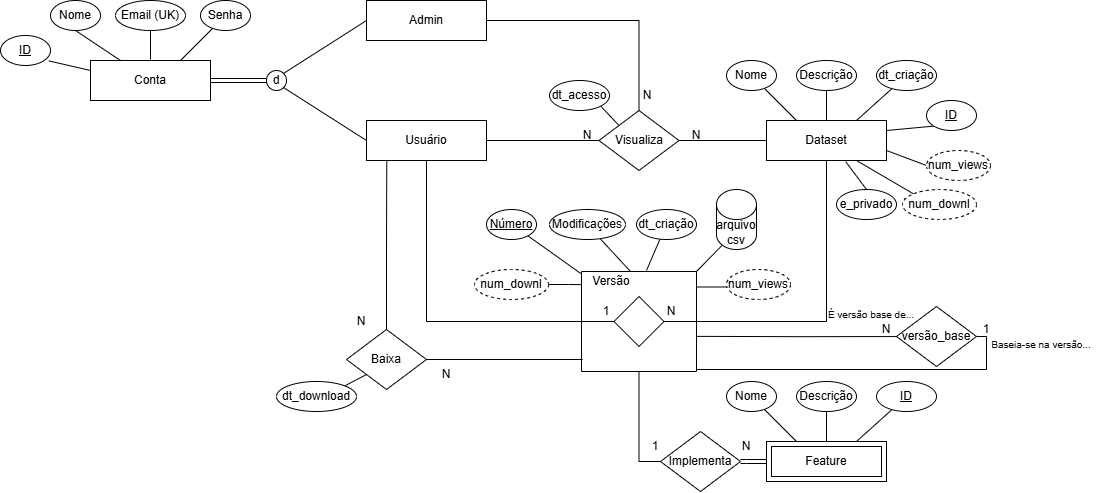

The diagram above was exported from draw.io. Its source (the exported page's mxGraphModel, read from the mxfile embedded in the PNG):
<mxGraphModel dx="2237" dy="765" grid="1" gridSize="10" guides="1" tooltips="1" connect="1" arrows="1" fold="1" page="1" pageScale="1" pageWidth="827" pageHeight="1169" math="0" shadow="0">
  <root>
    <mxCell id="0" />
    <mxCell id="1" parent="0" />
    <mxCell id="seOUyESWp4VtAZGn2gAH-27" edge="1" parent="1" source="seOUyESWp4VtAZGn2gAH-1" style="rounded=0;orthogonalLoop=1;jettySize=auto;html=1;entryX=0;entryY=0.5;entryDx=0;entryDy=0;endArrow=none;endFill=0;edgeStyle=orthogonalEdgeStyle;exitX=0.5;exitY=1;exitDx=0;exitDy=0;" target="seOUyESWp4VtAZGn2gAH-26">
      <mxGeometry relative="1" as="geometry" />
    </mxCell>
    <mxCell id="seOUyESWp4VtAZGn2gAH-1" parent="1" style="rounded=0;whiteSpace=wrap;html=1;" value="Usuário" vertex="1">
      <mxGeometry height="40" width="120" x="-461" y="120" as="geometry" />
    </mxCell>
    <mxCell id="l9FGHnitvCqdviF3T4Lz-34" edge="1" parent="1" source="seOUyESWp4VtAZGn2gAH-2" style="rounded=0;orthogonalLoop=1;jettySize=auto;html=1;exitX=0.75;exitY=1;exitDx=0;exitDy=0;entryX=0;entryY=0;entryDx=0;entryDy=0;endArrow=none;endFill=0;" target="l9FGHnitvCqdviF3T4Lz-33">
      <mxGeometry relative="1" as="geometry" />
    </mxCell>
    <mxCell id="l9FGHnitvCqdviF3T4Lz-35" edge="1" parent="1" source="seOUyESWp4VtAZGn2gAH-2" style="rounded=0;orthogonalLoop=1;jettySize=auto;html=1;exitX=1;exitY=0.75;exitDx=0;exitDy=0;entryX=0;entryY=0.5;entryDx=0;entryDy=0;endArrow=none;endFill=0;" target="l9FGHnitvCqdviF3T4Lz-32">
      <mxGeometry relative="1" as="geometry" />
    </mxCell>
    <mxCell id="seOUyESWp4VtAZGn2gAH-2" parent="1" style="rounded=0;whiteSpace=wrap;html=1;" value="Dataset" vertex="1">
      <mxGeometry height="40" width="120" x="-61" y="120" as="geometry" />
    </mxCell>
    <mxCell id="seOUyESWp4VtAZGn2gAH-21" edge="1" parent="1" source="seOUyESWp4VtAZGn2gAH-17" style="rounded=0;orthogonalLoop=1;jettySize=auto;html=1;entryX=0.25;entryY=0;entryDx=0;entryDy=0;startArrow=none;startFill=0;endArrow=none;endFill=0;" target="seOUyESWp4VtAZGn2gAH-2">
      <mxGeometry relative="1" as="geometry" />
    </mxCell>
    <mxCell id="seOUyESWp4VtAZGn2gAH-17" parent="1" style="ellipse;whiteSpace=wrap;html=1;" value="Nome" vertex="1">
      <mxGeometry height="30" width="50" x="-101" y="60" as="geometry" />
    </mxCell>
    <mxCell id="seOUyESWp4VtAZGn2gAH-22" edge="1" parent="1" source="seOUyESWp4VtAZGn2gAH-18" style="rounded=0;orthogonalLoop=1;jettySize=auto;html=1;entryX=0.5;entryY=0;entryDx=0;entryDy=0;endArrow=none;endFill=0;" target="seOUyESWp4VtAZGn2gAH-2">
      <mxGeometry relative="1" as="geometry" />
    </mxCell>
    <mxCell id="seOUyESWp4VtAZGn2gAH-18" parent="1" style="ellipse;whiteSpace=wrap;html=1;" value="Descrição" vertex="1">
      <mxGeometry height="30" width="60" x="-31" y="60" as="geometry" />
    </mxCell>
    <mxCell id="seOUyESWp4VtAZGn2gAH-23" edge="1" parent="1" source="seOUyESWp4VtAZGn2gAH-19" style="rounded=0;orthogonalLoop=1;jettySize=auto;html=1;entryX=0.75;entryY=0;entryDx=0;entryDy=0;endArrow=none;endFill=0;" target="seOUyESWp4VtAZGn2gAH-2">
      <mxGeometry relative="1" as="geometry" />
    </mxCell>
    <mxCell id="seOUyESWp4VtAZGn2gAH-19" parent="1" style="ellipse;whiteSpace=wrap;html=1;" value="dt_criação" vertex="1">
      <mxGeometry height="30" width="60" x="49" y="60" as="geometry" />
    </mxCell>
    <mxCell id="seOUyESWp4VtAZGn2gAH-24" edge="1" parent="1" source="seOUyESWp4VtAZGn2gAH-20" style="rounded=0;orthogonalLoop=1;jettySize=auto;html=1;exitX=0;exitY=1;exitDx=0;exitDy=0;entryX=1;entryY=0.25;entryDx=0;entryDy=0;endArrow=none;endFill=0;" target="seOUyESWp4VtAZGn2gAH-2">
      <mxGeometry relative="1" as="geometry" />
    </mxCell>
    <mxCell id="seOUyESWp4VtAZGn2gAH-20" parent="1" style="ellipse;whiteSpace=wrap;html=1;" value="&lt;u&gt;ID&lt;/u&gt;" vertex="1">
      <mxGeometry height="30" width="50" x="99" y="100" as="geometry" />
    </mxCell>
    <mxCell id="seOUyESWp4VtAZGn2gAH-28" edge="1" parent="1" source="seOUyESWp4VtAZGn2gAH-26" style="rounded=0;orthogonalLoop=1;jettySize=auto;html=1;exitX=1;exitY=0.5;exitDx=0;exitDy=0;entryX=0.5;entryY=1;entryDx=0;entryDy=0;endArrow=none;endFill=0;edgeStyle=orthogonalEdgeStyle;" target="seOUyESWp4VtAZGn2gAH-2">
      <mxGeometry relative="1" as="geometry" />
    </mxCell>
    <mxCell id="seOUyESWp4VtAZGn2gAH-37" edge="1" parent="1" source="seOUyESWp4VtAZGn2gAH-30" style="edgeStyle=orthogonalEdgeStyle;rounded=0;orthogonalLoop=1;jettySize=auto;html=1;exitX=0.5;exitY=1;exitDx=0;exitDy=0;entryX=0;entryY=0.5;entryDx=0;entryDy=0;endArrow=none;endFill=0;" target="seOUyESWp4VtAZGn2gAH-35">
      <mxGeometry relative="1" as="geometry" />
    </mxCell>
    <mxCell id="seOUyESWp4VtAZGn2gAH-30" parent="1" style="swimlane;startSize=0;" value="" vertex="1">
      <mxGeometry height="100" width="115" x="-246" y="271" as="geometry">
        <mxRectangle height="40" width="50" x="335" y="50" as="alternateBounds" />
      </mxGeometry>
    </mxCell>
    <mxCell id="seOUyESWp4VtAZGn2gAH-33" parent="seOUyESWp4VtAZGn2gAH-30" style="text;html=1;whiteSpace=wrap;strokeColor=none;fillColor=none;align=center;verticalAlign=middle;rounded=0;" value="Versão" vertex="1">
      <mxGeometry height="30" width="60" y="-5" as="geometry" />
    </mxCell>
    <mxCell id="seOUyESWp4VtAZGn2gAH-55" parent="seOUyESWp4VtAZGn2gAH-30" style="text;html=1;whiteSpace=wrap;strokeColor=none;fillColor=none;align=center;verticalAlign=middle;rounded=0;" value="1" vertex="1">
      <mxGeometry height="30" width="60" x="-5" y="25" as="geometry" />
    </mxCell>
    <mxCell id="seOUyESWp4VtAZGn2gAH-56" parent="seOUyESWp4VtAZGn2gAH-30" style="text;html=1;whiteSpace=wrap;strokeColor=none;fillColor=none;align=center;verticalAlign=middle;rounded=0;" value="N" vertex="1">
      <mxGeometry height="30" width="60" x="60" y="25" as="geometry" />
    </mxCell>
    <mxCell id="seOUyESWp4VtAZGn2gAH-26" parent="seOUyESWp4VtAZGn2gAH-30" style="rhombus;whiteSpace=wrap;html=1;" value="" vertex="1">
      <mxGeometry height="50" width="50" x="32.5" y="25" as="geometry" />
    </mxCell>
    <mxCell id="seOUyESWp4VtAZGn2gAH-39" edge="1" parent="1" source="seOUyESWp4VtAZGn2gAH-35" style="edgeStyle=orthogonalEdgeStyle;rounded=0;orthogonalLoop=1;jettySize=auto;html=1;entryX=0;entryY=0.5;entryDx=0;entryDy=0;endArrow=none;endFill=0;shape=link;" target="seOUyESWp4VtAZGn2gAH-38">
      <mxGeometry relative="1" as="geometry" />
    </mxCell>
    <mxCell id="seOUyESWp4VtAZGn2gAH-35" parent="1" style="rhombus;whiteSpace=wrap;html=1;" value="Implementa" vertex="1">
      <mxGeometry height="60" width="80" x="-167" y="431" as="geometry" />
    </mxCell>
    <mxCell id="seOUyESWp4VtAZGn2gAH-38" parent="1" style="shape=ext;margin=3;double=1;whiteSpace=wrap;html=1;align=center;" value="Feature" vertex="1">
      <mxGeometry height="40" width="120" x="-61" y="441" as="geometry" />
    </mxCell>
    <mxCell id="seOUyESWp4VtAZGn2gAH-40" edge="1" parent="1" source="seOUyESWp4VtAZGn2gAH-41" style="rounded=0;orthogonalLoop=1;jettySize=auto;html=1;entryX=0.25;entryY=0;entryDx=0;entryDy=0;startArrow=none;startFill=0;endArrow=none;endFill=0;">
      <mxGeometry relative="1" as="geometry">
        <mxPoint x="-31" y="441" as="targetPoint" />
      </mxGeometry>
    </mxCell>
    <mxCell id="seOUyESWp4VtAZGn2gAH-41" parent="1" style="ellipse;whiteSpace=wrap;html=1;" value="Nome" vertex="1">
      <mxGeometry height="30" width="50" x="-101" y="381" as="geometry" />
    </mxCell>
    <mxCell id="seOUyESWp4VtAZGn2gAH-42" edge="1" parent="1" source="seOUyESWp4VtAZGn2gAH-43" style="rounded=0;orthogonalLoop=1;jettySize=auto;html=1;entryX=0.5;entryY=0;entryDx=0;entryDy=0;endArrow=none;endFill=0;" target="seOUyESWp4VtAZGn2gAH-38">
      <mxGeometry relative="1" as="geometry">
        <mxPoint x="-1" y="260" as="targetPoint" />
      </mxGeometry>
    </mxCell>
    <mxCell id="seOUyESWp4VtAZGn2gAH-43" parent="1" style="ellipse;whiteSpace=wrap;html=1;" value="Descrição" vertex="1">
      <mxGeometry height="30" width="60" x="-31" y="381" as="geometry" />
    </mxCell>
    <mxCell id="seOUyESWp4VtAZGn2gAH-44" edge="1" parent="1" source="seOUyESWp4VtAZGn2gAH-45" style="rounded=0;orthogonalLoop=1;jettySize=auto;html=1;entryX=0.75;entryY=0;entryDx=0;entryDy=0;endArrow=none;endFill=0;">
      <mxGeometry relative="1" as="geometry">
        <mxPoint x="29" y="441" as="targetPoint" />
      </mxGeometry>
    </mxCell>
    <mxCell id="seOUyESWp4VtAZGn2gAH-45" parent="1" style="ellipse;whiteSpace=wrap;html=1;" value="&lt;u&gt;ID&lt;/u&gt;" vertex="1">
      <mxGeometry height="30" width="60" x="49" y="381" as="geometry" />
    </mxCell>
    <mxCell id="seOUyESWp4VtAZGn2gAH-46" edge="1" parent="1" source="seOUyESWp4VtAZGn2gAH-47" style="rounded=0;orthogonalLoop=1;jettySize=auto;html=1;entryX=0;entryY=0.25;entryDx=0;entryDy=0;startArrow=none;startFill=0;endArrow=none;endFill=0;" target="seOUyESWp4VtAZGn2gAH-33">
      <mxGeometry relative="1" as="geometry">
        <mxPoint x="-227" y="271" as="targetPoint" />
      </mxGeometry>
    </mxCell>
    <mxCell id="seOUyESWp4VtAZGn2gAH-47" parent="1" style="ellipse;whiteSpace=wrap;html=1;" value="&lt;u&gt;Número&lt;/u&gt;" vertex="1">
      <mxGeometry height="30" width="50" x="-341" y="209" as="geometry" />
    </mxCell>
    <mxCell id="seOUyESWp4VtAZGn2gAH-48" edge="1" parent="1" source="seOUyESWp4VtAZGn2gAH-49" style="rounded=0;orthogonalLoop=1;jettySize=auto;html=1;entryX=0.5;entryY=0;entryDx=0;entryDy=0;endArrow=none;endFill=0;">
      <mxGeometry relative="1" as="geometry">
        <mxPoint x="-197" y="271" as="targetPoint" />
      </mxGeometry>
    </mxCell>
    <mxCell id="seOUyESWp4VtAZGn2gAH-49" parent="1" style="ellipse;whiteSpace=wrap;html=1;" value="Modificações" vertex="1">
      <mxGeometry height="30" width="76" x="-278" y="209" as="geometry" />
    </mxCell>
    <mxCell id="seOUyESWp4VtAZGn2gAH-50" edge="1" parent="1" source="seOUyESWp4VtAZGn2gAH-51" style="rounded=0;orthogonalLoop=1;jettySize=auto;html=1;endArrow=none;endFill=0;">
      <mxGeometry relative="1" as="geometry">
        <mxPoint x="-181" y="270" as="targetPoint" />
      </mxGeometry>
    </mxCell>
    <mxCell id="seOUyESWp4VtAZGn2gAH-51" parent="1" style="ellipse;whiteSpace=wrap;html=1;" value="dt_criação" vertex="1">
      <mxGeometry height="30" width="60" x="-191" y="209" as="geometry" />
    </mxCell>
    <mxCell id="seOUyESWp4VtAZGn2gAH-54" edge="1" parent="1" source="seOUyESWp4VtAZGn2gAH-53" style="rounded=0;orthogonalLoop=1;jettySize=auto;html=1;exitX=0.145;exitY=1;exitDx=0;exitDy=-4.35;exitPerimeter=0;entryX=1;entryY=0;entryDx=0;entryDy=0;endArrow=none;endFill=0;" target="seOUyESWp4VtAZGn2gAH-30">
      <mxGeometry relative="1" as="geometry" />
    </mxCell>
    <mxCell id="seOUyESWp4VtAZGn2gAH-53" parent="1" style="shape=cylinder3;whiteSpace=wrap;html=1;boundedLbl=1;backgroundOutline=1;size=15;" value="arquivo csv" vertex="1">
      <mxGeometry height="60" width="40" x="-111" y="189" as="geometry" />
    </mxCell>
    <mxCell id="seOUyESWp4VtAZGn2gAH-57" parent="1" style="text;html=1;whiteSpace=wrap;strokeColor=none;fillColor=none;align=center;verticalAlign=middle;rounded=0;" value="1" vertex="1">
      <mxGeometry height="30" width="60" x="-202" y="431" as="geometry" />
    </mxCell>
    <mxCell id="seOUyESWp4VtAZGn2gAH-59" parent="1" style="text;html=1;whiteSpace=wrap;strokeColor=none;fillColor=none;align=center;verticalAlign=middle;rounded=0;" value="N" vertex="1">
      <mxGeometry height="30" width="60" x="-111" y="431" as="geometry" />
    </mxCell>
    <mxCell id="seOUyESWp4VtAZGn2gAH-62" edge="1" parent="1" source="seOUyESWp4VtAZGn2gAH-61" style="edgeStyle=orthogonalEdgeStyle;rounded=0;orthogonalLoop=1;jettySize=auto;html=1;entryX=0;entryY=0.5;entryDx=0;entryDy=0;endArrow=none;endFill=0;" target="seOUyESWp4VtAZGn2gAH-2">
      <mxGeometry relative="1" as="geometry" />
    </mxCell>
    <mxCell id="seOUyESWp4VtAZGn2gAH-63" edge="1" parent="1" source="seOUyESWp4VtAZGn2gAH-61" style="edgeStyle=orthogonalEdgeStyle;rounded=0;orthogonalLoop=1;jettySize=auto;html=1;endArrow=none;endFill=0;" target="seOUyESWp4VtAZGn2gAH-1">
      <mxGeometry relative="1" as="geometry" />
    </mxCell>
    <mxCell id="seOUyESWp4VtAZGn2gAH-61" parent="1" style="rhombus;whiteSpace=wrap;html=1;" value="Visualiza" vertex="1">
      <mxGeometry height="60" width="80" x="-228.5" y="110" as="geometry" />
    </mxCell>
    <mxCell id="seOUyESWp4VtAZGn2gAH-66" edge="1" parent="1" source="seOUyESWp4VtAZGn2gAH-65" style="rounded=0;orthogonalLoop=1;jettySize=auto;html=1;exitX=1;exitY=1;exitDx=0;exitDy=0;entryX=0;entryY=0;entryDx=0;entryDy=0;endArrow=none;endFill=0;" target="seOUyESWp4VtAZGn2gAH-61">
      <mxGeometry relative="1" as="geometry" />
    </mxCell>
    <mxCell id="seOUyESWp4VtAZGn2gAH-65" parent="1" style="ellipse;whiteSpace=wrap;html=1;" value="dt_acesso" vertex="1">
      <mxGeometry height="30" width="60" x="-278" y="80" as="geometry" />
    </mxCell>
    <mxCell id="l9FGHnitvCqdviF3T4Lz-1" parent="1" style="rhombus;whiteSpace=wrap;html=1;" value="Baixa" vertex="1">
      <mxGeometry height="60" width="80" x="-481" y="329" as="geometry" />
    </mxCell>
    <mxCell id="l9FGHnitvCqdviF3T4Lz-2" edge="1" parent="1" source="l9FGHnitvCqdviF3T4Lz-1" style="edgeStyle=orthogonalEdgeStyle;rounded=0;orthogonalLoop=1;jettySize=auto;html=1;entryX=0.01;entryY=0.88;entryDx=0;entryDy=0;entryPerimeter=0;endArrow=none;endFill=0;" target="seOUyESWp4VtAZGn2gAH-30">
      <mxGeometry relative="1" as="geometry" />
    </mxCell>
    <mxCell id="l9FGHnitvCqdviF3T4Lz-3" edge="1" parent="1" source="l9FGHnitvCqdviF3T4Lz-1" style="edgeStyle=orthogonalEdgeStyle;rounded=0;orthogonalLoop=1;jettySize=auto;html=1;entryX=0.169;entryY=0.99;entryDx=0;entryDy=0;entryPerimeter=0;endArrow=none;endFill=0;" target="seOUyESWp4VtAZGn2gAH-1">
      <mxGeometry relative="1" as="geometry" />
    </mxCell>
    <mxCell id="l9FGHnitvCqdviF3T4Lz-4" parent="1" style="text;html=1;whiteSpace=wrap;strokeColor=none;fillColor=none;align=center;verticalAlign=middle;rounded=0;" value="N" vertex="1">
      <mxGeometry height="30" width="60" x="-496" y="306" as="geometry" />
    </mxCell>
    <mxCell id="l9FGHnitvCqdviF3T4Lz-5" parent="1" style="text;html=1;whiteSpace=wrap;strokeColor=none;fillColor=none;align=center;verticalAlign=middle;rounded=0;" value="N" vertex="1">
      <mxGeometry height="30" width="60" x="-411" y="359" as="geometry" />
    </mxCell>
    <mxCell id="l9FGHnitvCqdviF3T4Lz-7" edge="1" parent="1" source="l9FGHnitvCqdviF3T4Lz-6" style="rounded=0;orthogonalLoop=1;jettySize=auto;html=1;exitX=1;exitY=0;exitDx=0;exitDy=0;entryX=0;entryY=1;entryDx=0;entryDy=0;endArrow=none;endFill=0;" target="l9FGHnitvCqdviF3T4Lz-1">
      <mxGeometry relative="1" as="geometry" />
    </mxCell>
    <mxCell id="l9FGHnitvCqdviF3T4Lz-6" parent="1" style="ellipse;whiteSpace=wrap;html=1;" value="dt_download" vertex="1">
      <mxGeometry height="30" width="80" x="-551" y="381" as="geometry" />
    </mxCell>
    <mxCell id="l9FGHnitvCqdviF3T4Lz-8" parent="1" style="text;html=1;whiteSpace=wrap;strokeColor=none;fillColor=none;align=center;verticalAlign=middle;rounded=0;" value="N" vertex="1">
      <mxGeometry height="30" width="60" x="-270" y="120" as="geometry" />
    </mxCell>
    <mxCell id="l9FGHnitvCqdviF3T4Lz-9" parent="1" style="text;html=1;whiteSpace=wrap;strokeColor=none;fillColor=none;align=center;verticalAlign=middle;rounded=0;" value="N" vertex="1">
      <mxGeometry height="30" width="60" x="-161" y="120" as="geometry" />
    </mxCell>
    <mxCell id="l9FGHnitvCqdviF3T4Lz-15" edge="1" parent="1" source="l9FGHnitvCqdviF3T4Lz-10" style="edgeStyle=orthogonalEdgeStyle;rounded=0;orthogonalLoop=1;jettySize=auto;html=1;entryX=0.996;entryY=0.98;entryDx=0;entryDy=0;entryPerimeter=0;endArrow=none;endFill=0;" target="seOUyESWp4VtAZGn2gAH-30">
      <mxGeometry relative="1" as="geometry">
        <Array as="points">
          <mxPoint x="159" y="336" />
          <mxPoint x="159" y="369" />
        </Array>
        <mxPoint x="169" y="379" as="targetPoint" />
      </mxGeometry>
    </mxCell>
    <mxCell id="l9FGHnitvCqdviF3T4Lz-10" parent="1" style="rhombus;whiteSpace=wrap;html=1;" value="versão_base" vertex="1">
      <mxGeometry height="60" width="80" x="69" y="306" as="geometry" />
    </mxCell>
    <mxCell id="l9FGHnitvCqdviF3T4Lz-12" edge="1" parent="1" style="edgeStyle=orthogonalEdgeStyle;rounded=0;orthogonalLoop=1;jettySize=auto;html=1;entryX=0.995;entryY=0.648;entryDx=0;entryDy=0;entryPerimeter=0;endArrow=none;endFill=0;">
      <mxGeometry relative="1" as="geometry">
        <mxPoint x="69.57000000000005" y="336.06" as="sourcePoint" />
        <mxPoint x="-131.00499999999994" y="335.86" as="targetPoint" />
      </mxGeometry>
    </mxCell>
    <mxCell id="l9FGHnitvCqdviF3T4Lz-16" parent="1" style="text;html=1;whiteSpace=wrap;strokeColor=none;fillColor=none;align=center;verticalAlign=middle;rounded=0;" value="&lt;font style=&quot;font-size: 10px;&quot;&gt;É versão base de...&lt;/font&gt;" vertex="1">
      <mxGeometry height="30" width="90" x="-1" y="299" as="geometry" />
    </mxCell>
    <mxCell id="l9FGHnitvCqdviF3T4Lz-17" parent="1" style="text;html=1;whiteSpace=wrap;strokeColor=none;fillColor=none;align=center;verticalAlign=middle;rounded=0;" value="&lt;span style=&quot;font-size: 10px;&quot;&gt;Baseia-se na versão...&lt;/span&gt;" vertex="1">
      <mxGeometry height="30" width="110" x="159" y="329" as="geometry" />
    </mxCell>
    <mxCell id="l9FGHnitvCqdviF3T4Lz-20" parent="1" style="text;html=1;whiteSpace=wrap;strokeColor=none;fillColor=none;align=center;verticalAlign=middle;rounded=0;" value="N" vertex="1">
      <mxGeometry height="30" width="60" x="29" y="314" as="geometry" />
    </mxCell>
    <mxCell id="l9FGHnitvCqdviF3T4Lz-21" parent="1" style="text;html=1;whiteSpace=wrap;strokeColor=none;fillColor=none;align=center;verticalAlign=middle;rounded=0;" value="1" vertex="1">
      <mxGeometry height="30" width="60" x="129" y="314" as="geometry" />
    </mxCell>
    <mxCell id="l9FGHnitvCqdviF3T4Lz-32" parent="1" style="ellipse;whiteSpace=wrap;html=1;fontStyle=0;dashed=1;" value="num_views" vertex="1">
      <mxGeometry height="30" width="64" x="99" y="150" as="geometry" />
    </mxCell>
    <mxCell id="l9FGHnitvCqdviF3T4Lz-33" parent="1" style="ellipse;whiteSpace=wrap;html=1;dashed=1;" value="num_downl" vertex="1">
      <mxGeometry height="30" width="74" x="75" y="189" as="geometry" />
    </mxCell>
    <mxCell id="l9FGHnitvCqdviF3T4Lz-54" edge="1" parent="1" source="l9FGHnitvCqdviF3T4Lz-40" style="edgeStyle=orthogonalEdgeStyle;rounded=0;orthogonalLoop=1;jettySize=auto;html=1;entryX=0;entryY=0.5;entryDx=0;entryDy=0;endArrow=none;endFill=0;shape=link;" target="l9FGHnitvCqdviF3T4Lz-52">
      <mxGeometry relative="1" as="geometry" />
    </mxCell>
    <mxCell id="l9FGHnitvCqdviF3T4Lz-40" parent="1" style="rounded=0;whiteSpace=wrap;html=1;" value="Conta" vertex="1">
      <mxGeometry height="40" width="120" x="-737" y="60" as="geometry" />
    </mxCell>
    <mxCell id="l9FGHnitvCqdviF3T4Lz-41" edge="1" parent="1" source="l9FGHnitvCqdviF3T4Lz-42" style="rounded=0;orthogonalLoop=1;jettySize=auto;html=1;exitX=0.5;exitY=1;exitDx=0;exitDy=0;entryX=0.25;entryY=0;entryDx=0;entryDy=0;endArrow=none;endFill=0;" target="l9FGHnitvCqdviF3T4Lz-40">
      <mxGeometry relative="1" as="geometry" />
    </mxCell>
    <mxCell id="l9FGHnitvCqdviF3T4Lz-42" parent="1" style="ellipse;whiteSpace=wrap;html=1;" value="Nome" vertex="1">
      <mxGeometry height="30" width="50" x="-777" as="geometry" />
    </mxCell>
    <mxCell id="l9FGHnitvCqdviF3T4Lz-43" edge="1" parent="1" source="l9FGHnitvCqdviF3T4Lz-44" style="rounded=0;orthogonalLoop=1;jettySize=auto;html=1;endArrow=none;endFill=0;">
      <mxGeometry relative="1" as="geometry">
        <mxPoint x="-677" y="59" as="targetPoint" />
      </mxGeometry>
    </mxCell>
    <mxCell id="l9FGHnitvCqdviF3T4Lz-44" parent="1" style="ellipse;whiteSpace=wrap;html=1;" value="Email (UK)" vertex="1">
      <mxGeometry height="30" width="70" x="-712" as="geometry" />
    </mxCell>
    <mxCell id="l9FGHnitvCqdviF3T4Lz-45" edge="1" parent="1" source="l9FGHnitvCqdviF3T4Lz-46" style="rounded=0;orthogonalLoop=1;jettySize=auto;html=1;entryX=0.75;entryY=0;entryDx=0;entryDy=0;endArrow=none;endFill=0;" target="l9FGHnitvCqdviF3T4Lz-40">
      <mxGeometry relative="1" as="geometry" />
    </mxCell>
    <mxCell id="l9FGHnitvCqdviF3T4Lz-46" parent="1" style="ellipse;whiteSpace=wrap;html=1;" value="Senha" vertex="1">
      <mxGeometry height="30" width="50" x="-627" as="geometry" />
    </mxCell>
    <mxCell id="l9FGHnitvCqdviF3T4Lz-47" edge="1" parent="1" style="rounded=0;orthogonalLoop=1;jettySize=auto;html=1;entryX=0;entryY=0.25;entryDx=0;entryDy=0;endArrow=none;endFill=0;startArrow=none;startFill=0;" target="l9FGHnitvCqdviF3T4Lz-40">
      <mxGeometry relative="1" as="geometry">
        <mxPoint x="-778.6663598449195" y="60.38468618963395" as="sourcePoint" />
      </mxGeometry>
    </mxCell>
    <mxCell id="l9FGHnitvCqdviF3T4Lz-48" parent="1" style="ellipse;whiteSpace=wrap;html=1;" value="&lt;u&gt;ID&lt;/u&gt;" vertex="1">
      <mxGeometry height="30" width="50" x="-827" y="35" as="geometry" />
    </mxCell>
    <mxCell id="l9FGHnitvCqdviF3T4Lz-49" parent="1" style="ellipse;whiteSpace=wrap;html=1;" value="e_privado" vertex="1">
      <mxGeometry height="30" width="60" x="9" y="189" as="geometry" />
    </mxCell>
    <mxCell id="l9FGHnitvCqdviF3T4Lz-51" edge="1" parent="1" source="l9FGHnitvCqdviF3T4Lz-49" style="rounded=0;orthogonalLoop=1;jettySize=auto;html=1;exitX=0.5;exitY=0;exitDx=0;exitDy=0;entryX=0.66;entryY=1.029;entryDx=0;entryDy=0;entryPerimeter=0;endArrow=none;endFill=0;" target="seOUyESWp4VtAZGn2gAH-2">
      <mxGeometry relative="1" as="geometry" />
    </mxCell>
    <mxCell id="l9FGHnitvCqdviF3T4Lz-55" edge="1" parent="1" source="l9FGHnitvCqdviF3T4Lz-52" style="rounded=0;orthogonalLoop=1;jettySize=auto;html=1;exitX=1;exitY=0;exitDx=0;exitDy=0;entryX=0;entryY=0.5;entryDx=0;entryDy=0;endArrow=none;endFill=0;" target="l9FGHnitvCqdviF3T4Lz-53">
      <mxGeometry relative="1" as="geometry" />
    </mxCell>
    <mxCell id="l9FGHnitvCqdviF3T4Lz-56" edge="1" parent="1" source="l9FGHnitvCqdviF3T4Lz-52" style="rounded=0;orthogonalLoop=1;jettySize=auto;html=1;exitX=1;exitY=1;exitDx=0;exitDy=0;entryX=0;entryY=0.5;entryDx=0;entryDy=0;endArrow=none;endFill=0;" target="seOUyESWp4VtAZGn2gAH-1">
      <mxGeometry relative="1" as="geometry" />
    </mxCell>
    <mxCell id="l9FGHnitvCqdviF3T4Lz-52" parent="1" style="ellipse;whiteSpace=wrap;html=1;aspect=fixed;" value="d" vertex="1">
      <mxGeometry height="20" width="20" x="-561" y="70" as="geometry" />
    </mxCell>
    <mxCell id="l9FGHnitvCqdviF3T4Lz-57" edge="1" parent="1" source="l9FGHnitvCqdviF3T4Lz-53" style="edgeStyle=orthogonalEdgeStyle;rounded=0;orthogonalLoop=1;jettySize=auto;html=1;entryX=0.5;entryY=0;entryDx=0;entryDy=0;endArrow=none;endFill=0;" target="seOUyESWp4VtAZGn2gAH-61">
      <mxGeometry relative="1" as="geometry" />
    </mxCell>
    <mxCell id="l9FGHnitvCqdviF3T4Lz-53" parent="1" style="rounded=0;whiteSpace=wrap;html=1;" value="Admin" vertex="1">
      <mxGeometry height="40" width="120" x="-461" as="geometry" />
    </mxCell>
    <mxCell id="l9FGHnitvCqdviF3T4Lz-58" parent="1" style="text;html=1;whiteSpace=wrap;strokeColor=none;fillColor=none;align=center;verticalAlign=middle;rounded=0;" value="N" vertex="1">
      <mxGeometry height="30" width="60" x="-210" y="80" as="geometry" />
    </mxCell>
    <mxCell id="l9FGHnitvCqdviF3T4Lz-59" parent="1" style="ellipse;whiteSpace=wrap;html=1;dashed=1;" value="num_downl" vertex="1">
      <mxGeometry height="30" width="74" x="-353" y="269" as="geometry" />
    </mxCell>
    <mxCell id="l9FGHnitvCqdviF3T4Lz-60" parent="1" style="ellipse;whiteSpace=wrap;html=1;fontStyle=0;dashed=1;" value="num_views" vertex="1">
      <mxGeometry height="30" width="64" x="-101" y="269" as="geometry" />
    </mxCell>
    <mxCell id="l9FGHnitvCqdviF3T4Lz-61" edge="1" parent="1" style="edgeStyle=orthogonalEdgeStyle;rounded=0;orthogonalLoop=1;jettySize=auto;html=1;endArrow=none;endFill=0;">
      <mxGeometry relative="1" as="geometry">
        <mxPoint x="-101" y="286.5" as="sourcePoint" />
        <mxPoint x="-131" y="281.5" as="targetPoint" />
      </mxGeometry>
    </mxCell>
    <mxCell id="l9FGHnitvCqdviF3T4Lz-62" edge="1" parent="1" source="l9FGHnitvCqdviF3T4Lz-59" style="edgeStyle=orthogonalEdgeStyle;rounded=0;orthogonalLoop=1;jettySize=auto;html=1;entryX=-0.002;entryY=0.131;entryDx=0;entryDy=0;entryPerimeter=0;endArrow=none;endFill=0;" target="seOUyESWp4VtAZGn2gAH-30">
      <mxGeometry relative="1" as="geometry" />
    </mxCell>
  </root>
</mxGraphModel>